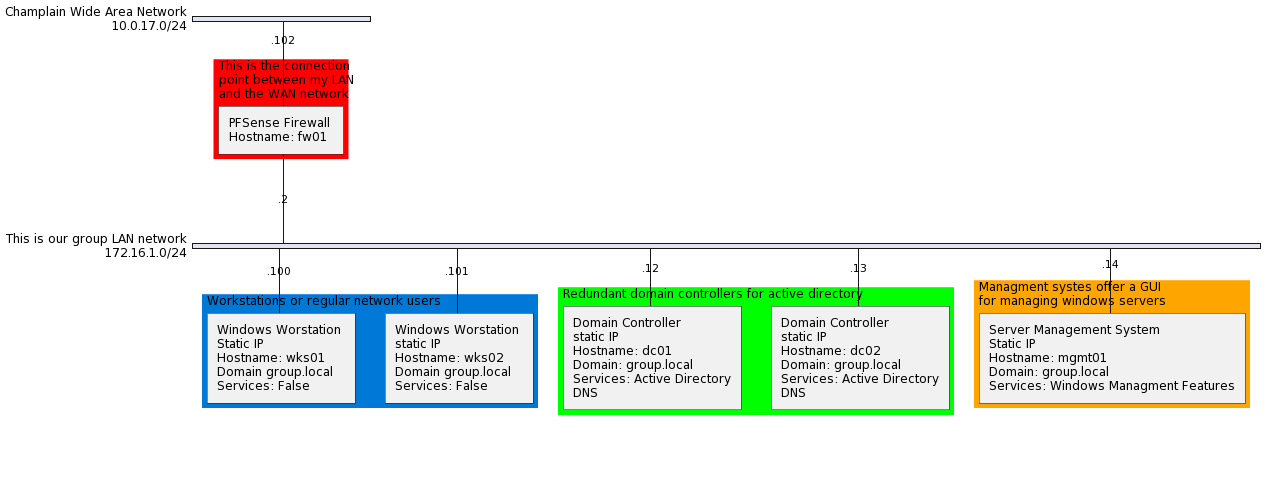

The diagram above was rendered by PlantUML. Its source (embedded in the PNG):
@startuml
skinparam backgroundColor ##F0F0F0

nwdiag {
    
    network WAN {
        address = 10.0.17.0/24
        description = "Champlain Wide Area Network"

        // define group
        group firewall {
            color = "#FF0000";
            fw01 [address = ".102", description = "PFSense Firewall \nHostname: fw01 "]
            description = "This is the connection \npoint between my LAN \nand the WAN network"

        }
    }
    network LAN {
        address = 172.16.1.0/24
        description = "This is our group LAN network"
        fw01 [address = ".2"]

        // define group
        group workstations {
            description = "Workstations or regular network users"
            color = "#0078D7";
            wks01 [address = ".100", description = "Windows Worstation \nStatic IP \nHostname: wks01 \nDomain group.local \nServices: False"]
            wks02 [address = ".101", description = "Windows Worstation \nstatic IP \nHostname: wks02 \nDomain group.local \nServices: False"]
        }
        // define group
        group domain_controllers {
            description = "Redundant domain controllers for active directory"
            color = "#00FF00";
            dc01 [address = ".12", description = "Domain Controller \nstatic IP \nHostname: dc01 \nDomain: group.local \nServices: Active Directory, DNS"]
            dc02 [address = ".13", description = "Domain Controller \nstatic IP \nHostname: dc02 \nDomain: group.local \nServices: Active Directory, DNS"]

        }
        // define group 
        group managment_systems {
            description = "Managment systes offer a GUI \nfor managing windows servers"
            color = "#FFA500";
            mgmt01 [address = ".14", description = "Server Management System \nStatic IP \nHostname: mgmt01 \nDomain: group.local \nServices: Windows Managment Features"]
        }
    }
    
}
@enduml